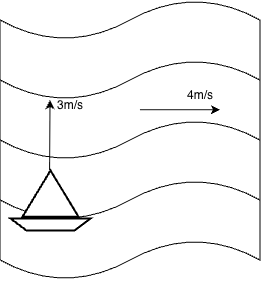

The diagram above was exported from draw.io. Its source (the exported page's mxGraphModel, read from the mxfile embedded in the PNG):
<mxGraphModel dx="530" dy="379" grid="1" gridSize="10" guides="1" tooltips="1" connect="1" arrows="1" fold="1" page="1" pageScale="1" pageWidth="850" pageHeight="1100" math="0" shadow="0">
  <root>
    <mxCell id="0" />
    <mxCell id="1" parent="0" />
    <mxCell id="RqyPDEbU4ipWU4bvwNsE-22" value="" style="shape=tape;whiteSpace=wrap;html=1;" vertex="1" parent="1">
      <mxGeometry x="460" y="430" width="260" height="100" as="geometry" />
    </mxCell>
    <mxCell id="RqyPDEbU4ipWU4bvwNsE-23" value="" style="shape=tape;whiteSpace=wrap;html=1;" vertex="1" parent="1">
      <mxGeometry x="460" y="490" width="260" height="100" as="geometry" />
    </mxCell>
    <mxCell id="RqyPDEbU4ipWU4bvwNsE-24" value="" style="shape=tape;whiteSpace=wrap;html=1;" vertex="1" parent="1">
      <mxGeometry x="460" y="550" width="260" height="100" as="geometry" />
    </mxCell>
    <mxCell id="RqyPDEbU4ipWU4bvwNsE-25" value="" style="shape=tape;whiteSpace=wrap;html=1;" vertex="1" parent="1">
      <mxGeometry x="460" y="610" width="260" height="100" as="geometry" />
    </mxCell>
    <mxCell id="RqyPDEbU4ipWU4bvwNsE-19" value="" style="verticalLabelPosition=bottom;html=1;verticalAlign=top;strokeWidth=2;shape=mxgraph.lean_mapping.boat_shipment;align=center;" vertex="1" parent="1">
      <mxGeometry x="470" y="600" width="80" height="60" as="geometry" />
    </mxCell>
    <mxCell id="RqyPDEbU4ipWU4bvwNsE-20" value="" style="endArrow=classic;html=1;rounded=0;" edge="1" parent="1">
      <mxGeometry width="50" height="50" relative="1" as="geometry">
        <mxPoint x="509.58" y="600" as="sourcePoint" />
        <mxPoint x="510" y="530" as="targetPoint" />
      </mxGeometry>
    </mxCell>
    <mxCell id="RqyPDEbU4ipWU4bvwNsE-30" value="3m/s" style="text;html=1;whiteSpace=wrap;strokeColor=none;fillColor=none;align=center;verticalAlign=middle;rounded=0;" vertex="1" parent="1">
      <mxGeometry x="500" y="520" width="60" height="30" as="geometry" />
    </mxCell>
    <mxCell id="RqyPDEbU4ipWU4bvwNsE-31" value="" style="endArrow=classic;html=1;rounded=0;" edge="1" parent="1">
      <mxGeometry width="50" height="50" relative="1" as="geometry">
        <mxPoint x="600" y="539.7" as="sourcePoint" />
        <mxPoint x="680" y="539.7" as="targetPoint" />
      </mxGeometry>
    </mxCell>
    <mxCell id="RqyPDEbU4ipWU4bvwNsE-32" value="4m/s" style="text;html=1;whiteSpace=wrap;strokeColor=none;fillColor=none;align=center;verticalAlign=middle;rounded=0;" vertex="1" parent="1">
      <mxGeometry x="630" y="510" width="60" height="30" as="geometry" />
    </mxCell>
  </root>
</mxGraphModel>